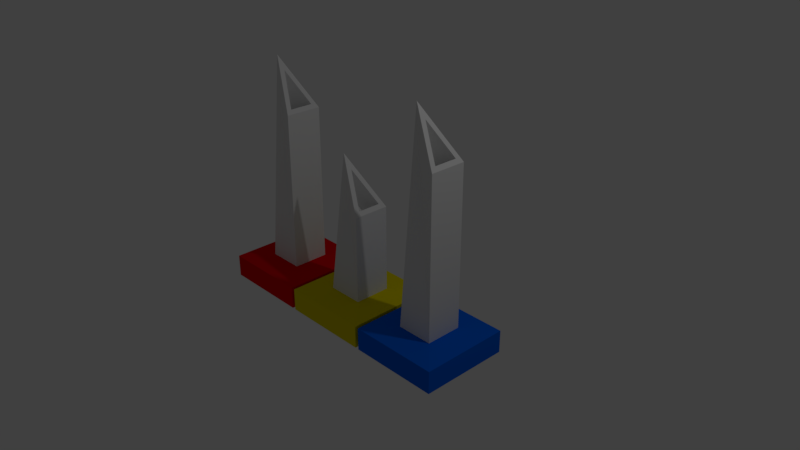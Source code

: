 # Source: tackRow.blend  (saved by Blender 2.79.0; exported with 4.5.12 LTS)
import bpy
from mathutils import Matrix  # noqa: F401  (used for matrix-valued properties, if any)

bpy.ops.wm.read_factory_settings(use_empty=True)
scene = bpy.context.scene
scene.name = 'Scene'

# ---- collections
col_collection_1 = bpy.data.collections.new('Collection 1'); scene.collection.children.link(col_collection_1)

# ---- materials (node trees are filled in below, after node groups)
mat_material_001 = bpy.data.materials.new('Material.001')
mat_material_001.alpha_threshold = 0.0
mat_material_001.use_transparent_shadow = False
mat_material_001.roughness = 0.5
mat_material_002 = bpy.data.materials.new('Material.002')
mat_material_002.alpha_threshold = 0.0
mat_material_002.use_transparent_shadow = False
mat_material_002.diffuse_color = (0.8, 0.0, 0.002652, 1.0)
mat_material_002.roughness = 0.5
mat_material_002.specular_intensity = 0.0
mat_material_004 = bpy.data.materials.new('Material.004')
mat_material_004.alpha_threshold = 0.0
mat_material_004.use_transparent_shadow = False
mat_material_004.diffuse_color = (0.0, 0.1311, 0.8, 1.0)
mat_material_004.roughness = 0.5
mat_material_004.specular_intensity = 0.0
mat_material_003 = bpy.data.materials.new('Material.003')
mat_material_003.alpha_threshold = 0.0
mat_material_003.use_transparent_shadow = False
mat_material_003.diffuse_color = (0.8, 0.6844, 0.0, 1.0)
mat_material_003.roughness = 0.5
mat_material_003.specular_intensity = 0.0

# ---- material node trees

# ---- world
world_world = bpy.data.worlds.new('World'); scene.world = world_world
world_world.color = (0.05088, 0.05088, 0.05088)
world_world.use_sun_shadow = False
world_world.sun_shadow_jitter_overblur = 0.0
world_world.cycles.sampling_method = 'MANUAL'

# ---- cameras
cam_camera = bpy.data.cameras.new('Camera')
cam_camera.clip_end = 100.0
cam_camera.lens = 35.0
cam_camera.sensor_width = 32.0
cam_camera.sensor_height = 18.0
cam_camera.ortho_scale = 7.314
cam_camera.dof.focus_distance = 0.0
cam_camera.dof.aperture_fstop = 128.0

# ---- lights
light_lamp = bpy.data.lights.new('Lamp', 'POINT')
light_lamp.transmission_factor = 0.0
light_lamp.cutoff_distance = 30.0
light_lamp.energy = 100.0
light_lamp.shadow_buffer_clip_start = 1.001
light_lamp.shadow_soft_size = 0.1
light_lamp.shadow_maximum_resolution = 0.006
light_lamp.use_absolute_resolution = True

# ---- meshes
me_cube_003 = bpy.data.meshes.new('Cube.003')
me_cube_003.from_pydata([(-0.2529, -0.2529, -0.596), (-0.2529, 0.2529, -0.596), (-0.1133, 0.0, 2.079), (0.2529, -0.2529, -0.596), (0.212, -0.1627, 1.66), (0.2529, 0.2529, -0.596), (0.212, 0.1627, 1.66), (-0.2529, 0.0, 2.259), (0.2529, 0.2529, 1.607), (0.2529, -0.2529, 1.607), (-0.1126, 9.08e-17, 0.6789), (0.2127, 0.1627, 0.2596), (0.2127, -0.1627, 0.2596), (-0.6231, 0.6231, -0.634), (-0.6231, -0.6231, -0.634), (0.6231, 0.6231, -0.634), (0.6231, -0.6231, -0.634), (-0.6231, 0.6231, -0.9462), (-0.6231, -0.6231, -0.9462), (0.6231, 0.6231, -0.9462), (0.6231, -0.6231, -0.9462), (2.347, -0.2529, -0.596), (2.347, 0.2529, -0.596), (2.487, 0.0, 2.079), (2.853, -0.2529, -0.596), (2.812, -0.1627, 1.66), (2.853, 0.2529, -0.596), (2.812, 0.1627, 1.66), (2.347, 0.0, 2.259), (2.853, 0.2529, 1.607), (2.853, -0.2529, 1.607), (2.487, 9.08e-17, 0.6789), (2.813, 0.1627, 0.2596), (2.813, -0.1627, 0.2596), (1.977, 0.6231, -0.634), (1.977, -0.6231, -0.634), (3.223, 0.6231, -0.634), (3.223, -0.6231, -0.634), (1.977, 0.6231, -0.9462), (1.977, -0.6231, -0.9462), (3.223, 0.6231, -0.9462), (3.223, -0.6231, -0.9462), (1.047, -0.2529, -0.596), (1.047, 0.2529, -0.596), (1.187, 0.0, 1.079), (1.553, -0.2529, -0.596), (1.512, -0.1627, 0.6597), (1.553, 0.2529, -0.596), (1.512, 0.1627, 0.6597), (1.047, 0.0, 1.259), (1.553, 0.2529, 0.607), (1.553, -0.2529, 0.607), (1.187, 9.08e-17, 0.6789), (1.513, 0.1627, 0.2596), (1.513, -0.1627, 0.2596), (0.6769, 0.6231, -0.634), (0.6769, -0.6231, -0.634), (1.923, 0.6231, -0.634), (1.923, -0.6231, -0.634), (0.6769, 0.6231, -0.9462), (0.6769, -0.6231, -0.9462), (1.923, 0.6231, -0.9462), (1.923, -0.6231, -0.9462)], [], [(0, 7, 1), (1, 7, 8, 5), (5, 8, 9, 3), (3, 9, 7, 0), (3, 0, 14, 16), (2, 4, 12, 10), (2, 6, 8, 7), (6, 4, 9, 8), (4, 2, 7, 9), (11, 10, 12), (4, 6, 11, 12), (6, 2, 10, 11), (16, 14, 18, 20), (1, 5, 15, 13), (0, 1, 13, 14), (5, 3, 16, 15), (17, 19, 20, 18), (13, 15, 19, 17), (15, 16, 20, 19), (14, 13, 17, 18), (21, 28, 22), (22, 28, 29, 26), (26, 29, 30, 24), (24, 30, 28, 21), (24, 21, 35, 37), (23, 25, 33, 31), (23, 27, 29, 28), (27, 25, 30, 29), (25, 23, 28, 30), (32, 31, 33), (25, 27, 32, 33), (27, 23, 31, 32), (37, 35, 39, 41), (22, 26, 36, 34), (21, 22, 34, 35), (26, 24, 37, 36), (38, 40, 41, 39), (34, 36, 40, 38), (36, 37, 41, 40), (35, 34, 38, 39), (42, 49, 43), (43, 49, 50, 47), (47, 50, 51, 45), (45, 51, 49, 42), (45, 42, 56, 58), (44, 46, 54, 52), (44, 48, 50, 49), (48, 46, 51, 50), (46, 44, 49, 51), (53, 52, 54), (46, 48, 53, 54), (48, 44, 52, 53), (58, 56, 60, 62), (43, 47, 57, 55), (42, 43, 55, 56), (47, 45, 58, 57), (59, 61, 62, 60), (55, 57, 61, 59), (57, 58, 62, 61), (56, 55, 59, 60)])
me_cube_003.polygons.foreach_set('material_index', [0, 0, 0, 0, 1, 0, 0, 0, 0, 0, 0, 0, 1, 1, 1, 1, 1, 1, 1, 1, 0, 0, 0, 0, 2, 0, 0, 0, 0, 0, 0, 0, 2, 2, 2, 2, 2, 2, 2, 2, 0, 0, 0, 0, 3, 0, 0, 0, 0, 0, 0, 0, 3, 3, 3, 3, 3, 3, 3, 3])
me_cube_003.materials.append(mat_material_001)
me_cube_003.materials.append(mat_material_002)
me_cube_003.materials.append(mat_material_004)
me_cube_003.materials.append(mat_material_003)
me_cube_003.use_remesh_preserve_volume = False
me_cube_003.use_remesh_preserve_attributes = False
me_cube_003.use_mirror_vertex_groups = False
me_cube_003.update()

# ---- objects
ob_cube_002 = bpy.data.objects.new('Cube.002', me_cube_003)
ob_lamp = bpy.data.objects.new('Lamp', light_lamp)
ob_camera = bpy.data.objects.new('Camera', cam_camera)

# ---- transforms, parenting, visibility, modifiers, constraints
ob_cube_002.location = (-1.5, 0.0, 0.0)
ob_cube_002.lineart.crease_threshold = 0.0
ob_lamp.location = (4.076, 1.005, 5.904)
ob_lamp.rotation_euler = (0.6503, 0.05522, 1.866)
ob_lamp.lock_rotations_4d = False
ob_lamp.empty_display_type = 'ARROWS'
ob_lamp.color = (0.0, 0.0, 0.0, 0.0)
ob_lamp.lineart.crease_threshold = 0.0
ob_camera.location = (7.481, -6.508, 5.344)
ob_camera.rotation_euler = (1.109, 0.0, 0.8149)
ob_camera.lock_rotations_4d = False
ob_camera.empty_display_type = 'ARROWS'
ob_camera.color = (0.0, 0.0, 0.0, 0.0)
ob_camera.display_type = 'WIRE'
ob_camera.lineart.crease_threshold = 0.0

# ---- collection membership
col_collection_1.objects.link(ob_cube_002)
col_collection_1.objects.link(ob_lamp)
col_collection_1.objects.link(ob_camera)

# ---- scene / render settings (as saved in the file)
scene.camera = ob_camera
scene.frame_start = 1; scene.frame_end = 250; scene.frame_set(1)
scene.render.engine = 'BLENDER_EEVEE_NEXT'
scene.render.resolution_percentage = 50
scene.render.dither_intensity = 0.0
scene.cycles.use_denoising = False
scene.cycles.samples = 128
scene.cycles.sampling_pattern = 'TABULATED_SOBOL'
scene.cycles.use_adaptive_sampling = False
scene.cycles.use_light_tree = False
scene.cycles.blur_glossy = 0.0
scene.cycles.sample_clamp_indirect = 0.0
scene.view_settings.view_transform = 'Standard'
bpy.context.view_layer.update()
